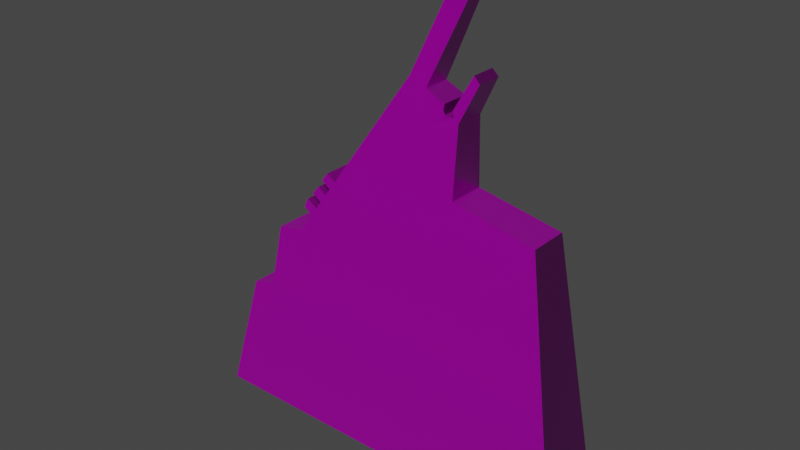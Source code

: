 # Source: Vista13.blend  (saved by Blender 3.1.7; exported with 4.5.12 LTS)
import bpy
from mathutils import Matrix  # noqa: F401  (used for matrix-valued properties, if any)

bpy.ops.wm.read_factory_settings(use_empty=True)
scene = bpy.context.scene
scene.name = 'Scene'

# ---- images (referenced by path relative to the original .blend; pixels are not part of the script)
import os
ASSET_DIR = os.environ.get("B2B_ASSET_DIR", "")  # directory of the original .blend (textures are referenced by path, not embedded)
HERE = os.path.dirname(os.path.abspath(__file__))  # packed textures are extracted next to this script under _unpacked/

def load_image(name, relpath, width, height, colorspace="sRGB"):
    """Load a texture the original file referenced (path relative to the .blend, or extracted next to this script)."""
    p = next((c for c in (os.path.join(HERE, relpath), os.path.join(ASSET_DIR, relpath)) if relpath and os.path.exists(c)), "")
    if p:
        img = bpy.data.images.load(p, check_existing=True)
        img.name = name
    else:  # same state as the original file: an image datablock whose file is absent (Cycles renders it pink)
        img = bpy.data.images.new(name, width, height)
        img.source = "FILE"
        img.filepath = "//" + (relpath or name)
    img.colorspace_settings.name = colorspace
    return img
img_t_env_struct_scrapyard_metal_02_bc_dds = load_image('T_ENV_STRUCT_Scrapyard_Metal_02_BC.dds', 'T_ENV_STRUCT_Scrapyard_Metal_02_BC.dds', 1024, 1024, 'sRGB')
img_t_env_struct_scrapyard_metal_02_n_dds = load_image('T_ENV_STRUCT_Scrapyard_Metal_02_N.dds', 'T_ENV_STRUCT_Scrapyard_Metal_02_N.dds', 1024, 1024, 'sRGB')
img_t_env_struct_scrapyard_metal_02_mra_dds = load_image('T_ENV_STRUCT_Scrapyard_Metal_02_MRA.dds', 'T_ENV_STRUCT_Scrapyard_Metal_02_MRA.dds', 1024, 1024, 'sRGB')

# ---- materials (node trees are filled in below, after node groups)
mat_mi_env_scrapyard_metal_01 = bpy.data.materials.new('MI_ENV_Scrapyard_Metal_01')
mat_mi_env_scrapyard_metal_01.use_transparent_shadow = False

# ---- material node trees
mat_mi_env_scrapyard_metal_01.use_nodes = True; mat_mi_env_scrapyard_metal_01.node_tree.nodes.clear()
_N = mat_mi_env_scrapyard_metal_01.node_tree.nodes; _L = mat_mi_env_scrapyard_metal_01.node_tree.links
n0 = _N.new('ShaderNodeBsdfPrincipled'); n0.name = 'Principled BSDF'; n0.location = (10, 300)
n0.distribution = 'GGX'
n0.subsurface_method = 'RANDOM_WALK_SKIN'
n0.inputs[3].default_value = 1.45
n0.inputs[27].default_value = (0.0, 0.0, 0.0, 1.0)
n0.inputs[28].default_value = 1.0
n1 = _N.new('ShaderNodeOutputMaterial'); n1.name = 'Material Output'; n1.location = (300, 300)
n2 = _N.new('ShaderNodeTexImage'); n2.name = 'Image Texture'; n2.location = (-280, 280)
n2.image = img_t_env_struct_scrapyard_metal_02_bc_dds
n3 = _N.new('ShaderNodeNormalMap'); n3.name = 'Normal Map'; n3.location = (-200, -287)
n4 = _N.new('ShaderNodeTexImage'); n4.name = 'Image Texture.002'; n4.location = (-532, -271)
n4.image = img_t_env_struct_scrapyard_metal_02_n_dds
n5 = _N.new('ShaderNodeTexImage'); n5.name = 'Image Texture.001'; n5.location = (-587, 3)
n5.image = img_t_env_struct_scrapyard_metal_02_mra_dds
_L.new(n0.outputs[0], n1.inputs[0])
_L.new(n2.outputs[0], n0.inputs[0])
_L.new(n4.outputs[0], n3.inputs[1])
_L.new(n3.outputs[0], n0.inputs[5])
_L.new(n5.outputs[0], n0.inputs[1])
_L.new(n5.outputs[0], n0.inputs[2])
n1.is_active_output = True

# ---- world
world_world = bpy.data.worlds.new('World'); scene.world = world_world
world_world.use_nodes = True; world_world.node_tree.nodes.clear()
_N = world_world.node_tree.nodes; _L = world_world.node_tree.links
n0 = _N.new('ShaderNodeOutputWorld'); n0.name = 'World Output'; n0.location = (300, 300)
n1 = _N.new('ShaderNodeBackground'); n1.name = 'Background'; n1.location = (10, 300)
n1.inputs[0].default_value = (0.05088, 0.05088, 0.05088, 1.0)
_L.new(n1.outputs[0], n0.inputs[0])
n0.is_active_output = True
world_world.color = (0.05088, 0.05088, 0.05088)
world_world.use_sun_shadow = False
world_world.sun_shadow_jitter_overblur = 0.0

# ---- meshes
me_sm_env_struct_scrapyard_vista_13_md_001 = bpy.data.meshes.new('SM_ENV_STRUCT_ScrapYard_Vista_13.md.001')
me_sm_env_struct_scrapyard_vista_13_md_001.from_pydata([(2.639, -0.5759, 15.74), (1.334, 0.1837, 12.92), (2.639, 0.01514, 15.74), (1.334, -0.7444, 12.92), (2.042, -0.5607, 16.0), (2.639, -0.5759, 15.74), (2.639, 0.01514, 15.74), (2.042, 4.959e-07, 16.0), (0.7366, -0.7293, 13.17), (2.042, -0.5607, 16.0), (2.042, 4.959e-07, 16.0), (0.7366, 0.1685, 13.17), (2.525, -0.7904, 12.15), (2.479, 0.3696, 9.801), (2.525, 0.2296, 12.15), (2.479, -0.9303, 9.801), (2.345, 0.221, 12.29), (2.345, -0.7817, 12.29), (2.301, 0.2098, 12.48), (2.301, -0.7705, 12.48), (3.149, -0.7146, 13.42), (2.525, 0.2296, 12.15), (3.149, 0.1539, 13.42), (2.525, -0.7904, 12.15), (2.94, -0.7019, 13.63), (3.149, 0.1539, 13.42), (2.94, 0.1411, 13.63), (3.149, -0.7146, 13.42), (2.94, -0.7019, 13.63), (2.94, 0.1411, 13.63), (2.301, -0.7705, 12.48), (2.301, 0.2098, 12.48), (1.974, -0.7731, 12.44), (2.037, 0.2208, 12.3), (1.974, 0.2124, 12.44), (2.037, -0.7815, 12.3), (2.192, -0.7858, 12.22), (2.192, 0.2251, 12.22), (2.037, -0.7815, 12.3), (2.037, 0.2208, 12.3), (2.345, -0.7817, 12.29), (2.345, 0.221, 12.29), (2.192, -0.7858, 12.22), (2.192, 0.2251, 12.22), (2.005, -0.7625, 12.61), (1.974, 0.2124, 12.44), (2.005, 0.2018, 12.61), (1.974, -0.7731, 12.44), (1.334, -0.7444, 12.92), (2.005, -0.7625, 12.61), (2.005, 0.2018, 12.61), (1.334, 0.1837, 12.92), (-4.849, -1.243, 4.553), (-4.849, 0.6826, 4.553), (-5.669, -1.256, 4.34), (-5.669, 0.6953, 4.34), (-5.669, -1.256, 4.34), (-6.8, 0.9542, -4.697e-08), (-6.8, -1.515, -4.697e-08), (-5.669, 0.6953, 4.34), (-3.52, -1.099, 6.973), (-3.52, 0.5382, 6.973), (-4.456, -1.108, 6.816), (-4.456, 0.5476, 6.816), (-4.456, -1.108, 6.816), (-4.456, 0.5476, 6.816), (-4.849, -1.243, 4.553), (-4.849, 0.6826, 4.553), (-2.847, 0.4798, 7.953), (-2.847, -1.041, 7.953), (-2.663, 0.4638, 8.221), (-2.663, -1.025, 8.221), (-2.449, 0.4452, 8.533), (-2.28, -0.9912, 8.78), (-2.28, 0.4305, 8.78), (-2.449, -1.006, 8.533), (-2.847, -1.041, 7.953), (-3.218, 0.4656, 8.19), (-3.218, -1.026, 8.19), (-2.847, 0.4798, 7.953), (-3.363, 0.4847, 7.87), (-3.363, -1.045, 7.87), (-3.218, 0.4656, 8.19), (-3.218, -1.026, 8.19), (-3.046, 0.4971, 7.664), (-3.046, -1.058, 7.664), (-3.363, 0.4847, 7.87), (-3.363, -1.045, 7.87), (-2.449, -1.006, 8.533), (-2.449, 0.4452, 8.533), (-2.761, -0.9941, 8.732), (-2.761, 0.4334, 8.732), (-3.002, 0.4507, 8.441), (-3.002, -1.011, 8.441), (-2.761, 0.4334, 8.732), (-2.761, -0.9941, 8.732), (-2.663, 0.4638, 8.221), (-2.663, -1.025, 8.221), (-3.002, 0.4507, 8.441), (-3.002, -1.011, 8.441), (-2.068, -0.9729, 9.087), (-2.394, 0.4003, 9.287), (-2.394, -0.961, 9.287), (-2.068, 0.4121, 9.087), (-2.605, 0.4186, 8.979), (-2.605, -0.9793, 8.979), (-2.394, 0.4003, 9.287), (-2.394, -0.961, 9.287), (-2.28, 0.4305, 8.78), (-2.28, -0.9912, 8.78), (-2.605, 0.4186, 8.979), (-2.605, -0.9793, 8.979), (-3.52, 0.5382, 6.973), (-3.52, -1.099, 6.973), (-3.046, 0.4971, 7.664), (-3.046, -1.058, 7.664), (2.479, -0.9303, 9.801), (5.356, -0.963, 9.253), (5.356, 0.4023, 9.253), (2.479, 0.3696, 9.801), (2.301, -0.7705, 12.48), (3.149, -0.7146, 13.42), (2.94, -0.7019, 13.63), (2.525, -0.7904, 12.15), (2.345, -0.7817, 12.29), (2.192, -0.7858, 12.22), (1.087, -0.8272, 11.53), (2.037, -0.7815, 12.3), (1.974, -0.7731, 12.44), (2.479, -0.9303, 9.801), (1.334, -0.7444, 12.92), (2.005, -0.7625, 12.61), (2.042, -0.5607, 16.0), (2.639, -0.5759, 15.74), (0.7366, -0.7293, 13.17), (-0.9788, -0.8783, 10.67), (-2.068, -0.9729, 9.087), (2.018, -1.121, 6.597), (5.356, -0.963, 9.253), (6.013, -1.214, 5.041), (-2.28, -0.9912, 8.78), (-2.394, -0.961, 9.287), (-2.605, -0.9793, 8.979), (-2.449, -1.006, 8.533), (1.069, -1.515, -4.697e-08), (6.8, -1.515, -4.697e-08), (-2.663, -1.025, 8.221), (-2.761, -0.9941, 8.732), (-3.002, -1.011, 8.441), (-2.847, -1.041, 7.953), (-3.363, -1.045, 7.87), (-3.218, -1.026, 8.19), (-3.046, -1.058, 7.664), (1.853, -1.19, 5.45), (-3.52, -1.099, 6.973), (-4.849, -1.243, 4.553), (-4.456, -1.108, 6.816), (-6.8, -1.515, -4.697e-08), (-5.669, -1.256, 4.34), (2.301, 0.2098, 12.48), (2.94, 0.1411, 13.63), (3.149, 0.1539, 13.42), (2.525, 0.2296, 12.15), (2.345, 0.221, 12.29), (2.192, 0.2251, 12.22), (1.087, 0.2664, 11.53), (2.037, 0.2208, 12.3), (1.974, 0.2124, 12.44), (2.479, 0.3696, 9.801), (1.334, 0.1837, 12.92), (2.005, 0.2018, 12.61), (2.042, 4.959e-07, 16.0), (2.639, 0.01514, 15.74), (0.7366, 0.1685, 13.17), (-0.9788, 0.3175, 10.67), (-2.068, 0.4121, 9.087), (2.018, 0.5607, 6.597), (5.356, 0.4023, 9.253), (6.013, 0.6535, 5.041), (-2.28, 0.4305, 8.78), (-2.394, 0.4003, 9.287), (-2.605, 0.4186, 8.979), (-2.449, 0.4452, 8.533), (1.069, 0.9542, -4.697e-08), (6.8, 0.9542, -4.697e-08), (-2.663, 0.4638, 8.221), (-2.761, 0.4334, 8.732), (-3.002, 0.4507, 8.441), (-2.847, 0.4798, 7.953), (-3.363, 0.4847, 7.87), (-3.218, 0.4656, 8.19), (-3.046, 0.4971, 7.664), (1.853, 0.6291, 5.45), (-3.52, 0.5382, 6.973), (-4.849, 0.6826, 4.553), (-4.456, 0.5476, 6.816), (-6.8, 0.9542, -4.697e-08), (-5.669, 0.6953, 4.34), (-6.8, 0.9542, -4.697e-08), (1.069, -1.515, -4.697e-08), (-6.8, -1.515, -4.697e-08), (1.069, 0.9542, -4.697e-08), (6.8, -1.515, -4.697e-08), (6.8, 0.9542, -4.697e-08), (-0.9788, 0.3175, 10.67), (0.7366, -0.7293, 13.17), (0.7366, 0.1685, 13.17), (-0.9788, -0.8783, 10.67), (-2.068, -0.9729, 9.087), (-2.068, 0.4121, 9.087), (6.8, 0.9542, -4.697e-08), (6.013, -1.214, 5.041), (6.8, -1.515, -4.697e-08), (6.013, 0.6535, 5.041), (5.356, 0.4023, 9.253), (5.356, -0.963, 9.253)], [], [(0, 1, 2), (1, 0, 3), (4, 5, 6), (4, 6, 7), (8, 9, 10), (10, 11, 8), (12, 13, 14), (13, 12, 15), (16, 17, 18), (19, 18, 17), (20, 21, 22), (21, 20, 23), (24, 25, 26), (25, 24, 27), (28, 29, 30), (29, 31, 30), (32, 33, 34), (33, 32, 35), (36, 37, 38), (38, 37, 39), (40, 41, 42), (42, 41, 43), (44, 45, 46), (45, 44, 47), (48, 49, 50), (48, 50, 51), (52, 53, 54), (54, 53, 55), (56, 57, 58), (57, 56, 59), (60, 61, 62), (62, 61, 63), (64, 65, 66), (65, 67, 66), (68, 69, 70), (71, 70, 69), (72, 73, 74), (73, 72, 75), (76, 77, 78), (77, 76, 79), (80, 81, 82), (83, 82, 81), (84, 85, 86), (86, 85, 87), (88, 89, 90), (90, 89, 91), (92, 93, 94), (95, 94, 93), (96, 97, 98), (98, 97, 99), (100, 101, 102), (101, 100, 103), (104, 105, 106), (107, 106, 105), (108, 109, 110), (110, 109, 111), (112, 113, 114), (115, 114, 113), (116, 117, 118), (116, 118, 119), (120, 121, 122), (123, 121, 120), (120, 124, 123), (125, 123, 124), (123, 125, 126), (126, 125, 127), (128, 126, 127), (123, 126, 129), (130, 128, 131), (130, 126, 128), (132, 130, 133), (130, 132, 134), (134, 126, 130), (135, 126, 134), (135, 129, 126), (136, 129, 135), (136, 137, 129), (138, 129, 137), (137, 139, 138), (140, 137, 136), (136, 141, 140), (140, 141, 142), (143, 137, 140), (139, 144, 145), (146, 137, 143), (143, 147, 146), (146, 147, 148), (149, 137, 146), (150, 149, 151), (149, 150, 152), (152, 137, 149), (152, 153, 137), (153, 139, 137), (144, 139, 153), (154, 153, 152), (144, 153, 154), (154, 155, 144), (155, 154, 156), (155, 157, 144), (157, 155, 158), (159, 160, 161), (161, 162, 159), (159, 162, 163), (162, 164, 163), (162, 165, 164), (165, 166, 164), (167, 166, 165), (162, 168, 165), (169, 170, 167), (169, 167, 165), (169, 171, 172), (171, 169, 173), (173, 169, 165), (174, 173, 165), (174, 165, 168), (175, 174, 168), (175, 168, 176), (177, 176, 168), (176, 177, 178), (179, 175, 176), (175, 179, 180), (179, 181, 180), (182, 179, 176), (183, 178, 184), (185, 182, 176), (182, 185, 186), (185, 187, 186), (188, 185, 176), (188, 189, 190), (189, 188, 191), (191, 188, 176), (191, 176, 192), (192, 176, 178), (178, 183, 192), (193, 191, 192), (183, 193, 192), (194, 193, 183), (193, 194, 195), (196, 194, 183), (194, 196, 197), (198, 199, 200), (198, 201, 199), (201, 202, 199), (201, 203, 202), (204, 205, 206), (205, 204, 207), (207, 204, 208), (204, 209, 208), (210, 211, 212), (211, 210, 213), (214, 211, 213), (211, 214, 215)])
_uv = me_sm_env_struct_scrapyard_vista_13_md_001.uv_layers.new(name='UV_SINGLE')
_uv.uv.foreach_set('vector', [0.08655, 1.096, 0.1091, 1.002, 0.1038, 1.096, 0.1091, 1.002, 0.08655, 1.096, 0.08203, 1.002, 0.08704, 1.115, 0.08655, 1.096, 0.1038, 1.096, 0.08704, 1.115, 0.1038, 1.096, 0.1033, 1.115, 0.08142, 1.207, 0.08704, 1.115, 0.1033, 1.115, 0.1033, 1.115, 0.1075, 1.207, 0.08142, 1.207, 0.08136, 0.8668, 0.1158, 0.7968, 0.1111, 0.8668, 0.1158, 0.7968, 0.08136, 0.8668, 0.07788, 0.7968, 0.1104, 0.9611, 0.08112, 0.9611, 0.11, 0.9561, 0.08148, 0.9561, 0.11, 0.9561, 0.08112, 0.9611, 0.08325, 0.9091, 0.1111, 0.8668, 0.1085, 0.9091, 0.1111, 0.8668, 0.08325, 0.9091, 0.08136, 0.8668, 0.08356, 0.9171, 0.1085, 0.9091, 0.1081, 0.9171, 0.1085, 0.9091, 0.08356, 0.9171, 0.08325, 0.9091, 0.08356, 0.9171, 0.1081, 0.9171, 0.08148, 0.9561, 0.1081, 0.9171, 0.11, 0.9561, 0.08148, 0.9561, 0.0813, 0.9753, 0.1104, 0.9709, 0.11, 0.9753, 0.1104, 0.9709, 0.0813, 0.9753, 0.08112, 0.9709, 0.08099, 0.9659, 0.1105, 0.9659, 0.08112, 0.9709, 0.08112, 0.9709, 0.1105, 0.9659, 0.1104, 0.9709, 0.08112, 0.9611, 0.1104, 0.9611, 0.08099, 0.9659, 0.08099, 0.9659, 0.1104, 0.9611, 0.1105, 0.9659, 0.08148, 0.9804, 0.11, 0.9753, 0.1096, 0.9804, 0.11, 0.9753, 0.08148, 0.9804, 0.0813, 0.9753, 0.08203, 1.002, 0.08148, 0.9804, 0.1096, 0.9804, 0.08203, 1.002, 0.1096, 0.9804, 0.1091, 1.002, 0.06573, 1.584, 0.1218, 1.584, 0.06537, 1.609, 0.06537, 1.609, 0.1218, 1.584, 0.1223, 1.609, 0.06537, 1.609, 0.1302, 1.74, 0.05835, 1.74, 0.1302, 1.74, 0.06537, 1.609, 0.1223, 1.609, 0.06995, 1.49, 0.1177, 1.49, 0.0697, 1.518, 0.0697, 1.518, 0.1177, 1.49, 0.1179, 1.518, 0.0697, 1.518, 0.1179, 1.518, 0.06573, 1.584, 0.1179, 1.518, 0.1218, 1.584, 0.06573, 1.584, 0.1157, 1.433, 0.07141, 1.433, 0.1151, 1.424, 0.07172, 1.424, 0.1151, 1.424, 0.07141, 1.433, 0.1149, 1.393, 0.07275, 1.384, 0.1142, 1.384, 0.07275, 1.384, 0.1149, 1.393, 0.07257, 1.393, 0.07141, 1.433, 0.1153, 1.446, 0.07184, 1.446, 0.1153, 1.446, 0.07141, 1.433, 0.1157, 1.433, 0.1157, 1.455, 0.07111, 1.455, 0.1153, 1.446, 0.07184, 1.446, 0.1153, 1.446, 0.07111, 1.455, 0.1163, 1.466, 0.07098, 1.466, 0.1157, 1.455, 0.1157, 1.455, 0.07098, 1.466, 0.07111, 1.455, 0.07257, 1.393, 0.1149, 1.393, 0.07281, 1.402, 0.07281, 1.402, 0.1149, 1.393, 0.1144, 1.402, 0.1147, 1.413, 0.07208, 1.413, 0.1144, 1.402, 0.07281, 1.402, 0.1144, 1.402, 0.07208, 1.413, 0.1151, 1.424, 0.07172, 1.424, 0.1147, 1.413, 0.1147, 1.413, 0.07172, 1.424, 0.07208, 1.413, 0.07318, 1.353, 0.1135, 1.364, 0.07379, 1.364, 0.1135, 1.364, 0.07318, 1.353, 0.1135, 1.353, 0.1138, 1.375, 0.073, 1.375, 0.1135, 1.364, 0.07379, 1.364, 0.1135, 1.364, 0.073, 1.375, 0.1142, 1.384, 0.07275, 1.384, 0.1138, 1.375, 0.1138, 1.375, 0.07275, 1.384, 0.073, 1.375, 0.1177, 1.49, 0.06995, 1.49, 0.1163, 1.466, 0.07098, 1.466, 0.1163, 1.466, 0.06995, 1.49, 0.07788, 0.7968, 0.07739, 0.7109, 0.1172, 0.7109, 0.07788, 0.7968, 0.1172, 0.7109, 0.1158, 0.7968, 0.7354, 0.8142, 0.7881, 0.8728, 0.7754, 0.8861, 0.7495, 0.7935, 0.7881, 0.8728, 0.7354, 0.8142, 0.7354, 0.8142, 0.7383, 0.8025, 0.7495, 0.7935, 0.7285, 0.7982, 0.7495, 0.7935, 0.7383, 0.8025, 0.7495, 0.7935, 0.7285, 0.7982, 0.6597, 0.7549, 0.6597, 0.7549, 0.7285, 0.7982, 0.7188, 0.8027, 0.7148, 0.8115, 0.6597, 0.7549, 0.7188, 0.8027, 0.7495, 0.7935, 0.6597, 0.7549, 0.7466, 0.6467, 0.6748, 0.8416, 0.7148, 0.8115, 0.7168, 0.8226, 0.6748, 0.8416, 0.6597, 0.7549, 0.7148, 0.8115, 0.7192, 1.034, 0.6748, 0.8416, 0.7563, 1.018, 0.6748, 0.8416, 0.7192, 1.034, 0.6377, 0.8574, 0.6377, 0.8574, 0.6597, 0.7549, 0.6748, 0.8416, 0.5308, 0.7014, 0.6597, 0.7549, 0.6377, 0.8574, 0.5308, 0.7014, 0.7466, 0.6467, 0.6597, 0.7549, 0.4629, 0.6023, 0.7466, 0.6467, 0.5308, 0.7014, 0.4629, 0.6023, 0.7178, 0.4468, 0.7466, 0.6467, 0.9258, 0.6125, 0.7466, 0.6467, 0.7178, 0.4468, 0.7178, 0.4468, 0.9668, 0.3491, 0.9258, 0.6125, 0.4497, 0.583, 0.7178, 0.4468, 0.4629, 0.6023, 0.4629, 0.6023, 0.4424, 0.6147, 0.4497, 0.583, 0.4497, 0.583, 0.4424, 0.6147, 0.4292, 0.5955, 0.439, 0.5674, 0.7178, 0.4468, 0.4497, 0.583, 0.9668, 0.3491, 0.6587, 0.03418, 1.016, 0.03418, 0.4258, 0.5481, 0.7178, 0.4468, 0.439, 0.5674, 0.439, 0.5674, 0.4197, 0.5798, 0.4258, 0.5481, 0.4258, 0.5481, 0.4197, 0.5798, 0.4045, 0.5618, 0.4143, 0.5312, 0.7178, 0.4468, 0.4258, 0.5481, 0.3821, 0.5261, 0.4143, 0.5312, 0.3911, 0.5461, 0.4143, 0.5312, 0.3821, 0.5261, 0.4019, 0.5132, 0.4019, 0.5132, 0.7178, 0.4468, 0.4143, 0.5312, 0.4019, 0.5132, 0.7075, 0.375, 0.7178, 0.4468, 0.7075, 0.375, 0.9668, 0.3491, 0.7178, 0.4468, 0.6587, 0.03418, 0.9668, 0.3491, 0.7075, 0.375, 0.3723, 0.4702, 0.7075, 0.375, 0.4019, 0.5132, 0.6587, 0.03418, 0.7075, 0.375, 0.3723, 0.4702, 0.3723, 0.4702, 0.2893, 0.3188, 0.6587, 0.03418, 0.2893, 0.3188, 0.3723, 0.4702, 0.3137, 0.4604, 0.2893, 0.3188, 0.1676, 0.03418, 0.6587, 0.03418, 0.1676, 0.03418, 0.2893, 0.3188, 0.2382, 0.3057, 1.368, 0.8142, 1.328, 0.8861, 1.315, 0.8728, 1.315, 0.8728, 1.354, 0.7935, 1.368, 0.8142, 1.368, 0.8142, 1.354, 0.7935, 1.365, 0.8025, 1.354, 0.7935, 1.375, 0.7982, 1.365, 0.8025, 1.354, 0.7935, 1.443, 0.7549, 1.375, 0.7982, 1.443, 0.7549, 1.385, 0.8027, 1.375, 0.7982, 1.389, 0.8115, 1.385, 0.8027, 1.443, 0.7549, 1.354, 0.7935, 1.356, 0.6467, 1.443, 0.7549, 1.429, 0.8416, 1.387, 0.8226, 1.389, 0.8115, 1.429, 0.8416, 1.389, 0.8115, 1.443, 0.7549, 1.429, 0.8416, 1.384, 1.034, 1.347, 1.018, 1.384, 1.034, 1.429, 0.8416, 1.466, 0.8574, 1.466, 0.8574, 1.429, 0.8416, 1.443, 0.7549, 1.572, 0.7014, 1.466, 0.8574, 1.443, 0.7549, 1.572, 0.7014, 1.443, 0.7549, 1.356, 0.6467, 1.641, 0.6023, 1.572, 0.7014, 1.356, 0.6467, 1.641, 0.6023, 1.356, 0.6467, 1.386, 0.4468, 1.178, 0.6125, 1.386, 0.4468, 1.356, 0.6467, 1.386, 0.4468, 1.178, 0.6125, 1.137, 0.3491, 1.653, 0.583, 1.641, 0.6023, 1.386, 0.4468, 1.641, 0.6023, 1.653, 0.583, 1.661, 0.6147, 1.653, 0.583, 1.674, 0.5955, 1.661, 0.6147, 1.664, 0.5674, 1.653, 0.583, 1.386, 0.4468, 1.444, 0.03418, 1.137, 0.3491, 1.087, 0.03418, 1.678, 0.5481, 1.664, 0.5674, 1.386, 0.4468, 1.664, 0.5674, 1.678, 0.5481, 1.684, 0.5798, 1.678, 0.5481, 1.699, 0.5618, 1.684, 0.5798, 1.689, 0.5312, 1.678, 0.5481, 1.386, 0.4468, 1.689, 0.5312, 1.722, 0.5261, 1.712, 0.5461, 1.722, 0.5261, 1.689, 0.5312, 1.701, 0.5132, 1.701, 0.5132, 1.689, 0.5312, 1.386, 0.4468, 1.701, 0.5132, 1.386, 0.4468, 1.396, 0.375, 1.396, 0.375, 1.386, 0.4468, 1.137, 0.3491, 1.137, 0.3491, 1.444, 0.03418, 1.396, 0.375, 1.731, 0.4702, 1.701, 0.5132, 1.396, 0.375, 1.444, 0.03418, 1.731, 0.4702, 1.396, 0.375, 1.814, 0.3188, 1.731, 0.4702, 1.444, 0.03418, 1.731, 0.4702, 1.814, 0.3188, 1.79, 0.4604, 1.936, 0.03418, 1.814, 0.3188, 1.444, 0.03418, 1.814, 0.3188, 1.936, 0.03418, 1.865, 0.3057, 0.1335, 0.03271, 0.0607, 0.2642, 0.06165, 0.03271, 0.1335, 0.03271, 0.1326, 0.2642, 0.0607, 0.2642, 0.1326, 0.2642, 0.06, 0.4331, 0.0607, 0.2642, 0.1326, 0.2642, 0.1318, 0.4331, 0.06, 0.4331, 0.1112, 1.296, 0.08142, 1.207, 0.1075, 1.207, 0.08142, 1.207, 0.1112, 1.296, 0.07642, 1.296, 0.07642, 1.296, 0.1112, 1.296, 0.07318, 1.353, 0.1112, 1.296, 0.1135, 1.353, 0.07318, 1.353, 0.1318, 0.4331, 0.06946, 0.5845, 0.06, 0.4331, 0.06946, 0.5845, 0.1318, 0.4331, 0.1239, 0.5845, 0.1172, 0.7109, 0.06946, 0.5845, 0.1239, 0.5845, 0.06946, 0.5845, 0.1172, 0.7109, 0.07739, 0.7109])
_uv.active_render = True
_uv = me_sm_env_struct_scrapyard_vista_13_md_001.uv_layers.new(name='EXTRAUVS0')
_uv.uv.foreach_set('vector', [0.06003, 0.6118, 0.07202, 0.5615, 0.06921, 0.6118, 0.07202, 0.5615, 0.06003, 0.6118, 0.05762, 0.5615, 0.06027, 0.6218, 0.06003, 0.6118, 0.06921, 0.6118, 0.06027, 0.6218, 0.06921, 0.6118, 0.06897, 0.6218, 0.05728, 0.6709, 0.06027, 0.6218, 0.06897, 0.6218, 0.06897, 0.6218, 0.07123, 0.6709, 0.05728, 0.6709, 0.05725, 0.4897, 0.07556, 0.4526, 0.07306, 0.4897, 0.07556, 0.4526, 0.05725, 0.4897, 0.05539, 0.4526, 0.07269, 0.5398, 0.05713, 0.5398, 0.07251, 0.5371, 0.05731, 0.5371, 0.07251, 0.5371, 0.05713, 0.5398, 0.05826, 0.5122, 0.07306, 0.4897, 0.07172, 0.5122, 0.07306, 0.4897, 0.05826, 0.5122, 0.05725, 0.4897, 0.05841, 0.5164, 0.07172, 0.5122, 0.07147, 0.5164, 0.07172, 0.5122, 0.05841, 0.5164, 0.05826, 0.5122, 0.05841, 0.5164, 0.07147, 0.5164, 0.05731, 0.5371, 0.07147, 0.5164, 0.07251, 0.5371, 0.05731, 0.5371, 0.05722, 0.5474, 0.07269, 0.5452, 0.07251, 0.5474, 0.07269, 0.5452, 0.05722, 0.5474, 0.05713, 0.5452, 0.05707, 0.5425, 0.07275, 0.5425, 0.05713, 0.5452, 0.05713, 0.5452, 0.07275, 0.5425, 0.07269, 0.5452, 0.05713, 0.5398, 0.07269, 0.5398, 0.05707, 0.5425, 0.05707, 0.5425, 0.07269, 0.5398, 0.07275, 0.5425, 0.05734, 0.5503, 0.07251, 0.5474, 0.07227, 0.5503, 0.07251, 0.5474, 0.05734, 0.5503, 0.05722, 0.5474, 0.05762, 0.5615, 0.05734, 0.5503, 0.07227, 0.5503, 0.05762, 0.5615, 0.07227, 0.5503, 0.07202, 0.5615, 0.04892, 0.8721, 0.0788, 0.8721, 0.04874, 0.8851, 0.04874, 0.8851, 0.0788, 0.8721, 0.07898, 0.8851, 0.04874, 0.8851, 0.08331, 0.955, 0.04498, 0.955, 0.08331, 0.955, 0.04874, 0.8851, 0.07898, 0.8851, 0.05118, 0.8217, 0.0766, 0.8217, 0.05103, 0.8364, 0.05103, 0.8364, 0.0766, 0.8217, 0.07672, 0.8364, 0.05103, 0.8364, 0.07672, 0.8364, 0.04892, 0.8721, 0.07672, 0.8364, 0.0788, 0.8721, 0.04892, 0.8721, 0.07556, 0.7914, 0.05194, 0.7914, 0.0752, 0.7864, 0.05212, 0.7864, 0.0752, 0.7864, 0.05194, 0.7914, 0.07507, 0.7698, 0.05267, 0.7653, 0.07471, 0.7653, 0.05267, 0.7653, 0.07507, 0.7698, 0.05258, 0.7698, 0.05194, 0.7914, 0.07532, 0.798, 0.05219, 0.798, 0.07532, 0.798, 0.05194, 0.7914, 0.07556, 0.7914, 0.0755, 0.8032, 0.05179, 0.8032, 0.07532, 0.798, 0.05219, 0.798, 0.07532, 0.798, 0.05179, 0.8032, 0.07581, 0.8088, 0.05173, 0.8088, 0.0755, 0.8032, 0.0755, 0.8032, 0.05173, 0.8088, 0.05179, 0.8032, 0.05258, 0.7698, 0.07507, 0.7698, 0.0527, 0.7748, 0.0527, 0.7748, 0.07507, 0.7698, 0.07483, 0.7748, 0.07501, 0.7804, 0.05231, 0.7804, 0.07483, 0.7748, 0.0527, 0.7748, 0.07483, 0.7748, 0.05231, 0.7804, 0.0752, 0.7864, 0.05212, 0.7864, 0.07501, 0.7804, 0.07501, 0.7804, 0.05212, 0.7864, 0.05231, 0.7804, 0.05292, 0.749, 0.07434, 0.7545, 0.05322, 0.7545, 0.07434, 0.7545, 0.05292, 0.749, 0.0744, 0.749, 0.07452, 0.7601, 0.05283, 0.7601, 0.07434, 0.7545, 0.05322, 0.7545, 0.07434, 0.7545, 0.05283, 0.7601, 0.07471, 0.7653, 0.05267, 0.7653, 0.07452, 0.7601, 0.07452, 0.7601, 0.05267, 0.7653, 0.05283, 0.7601, 0.0766, 0.8217, 0.05118, 0.8217, 0.07581, 0.8088, 0.05173, 0.8088, 0.07581, 0.8088, 0.05118, 0.8217, 0.05539, 0.4526, 0.05515, 0.4067, 0.07635, 0.4067, 0.05539, 0.4526, 0.07635, 0.4067, 0.07556, 0.4526, 0.6338, 0.511, 0.6021, 0.4756, 0.6099, 0.4678, 0.6255, 0.5237, 0.6021, 0.4756, 0.6338, 0.511, 0.6338, 0.511, 0.6323, 0.5181, 0.6255, 0.5237, 0.6382, 0.5208, 0.6255, 0.5237, 0.6323, 0.5181, 0.6255, 0.5237, 0.6382, 0.5208, 0.6797, 0.5469, 0.6797, 0.5469, 0.6382, 0.5208, 0.644, 0.5181, 0.6465, 0.5127, 0.6797, 0.5469, 0.644, 0.5181, 0.6255, 0.5237, 0.6797, 0.5469, 0.6274, 0.6123, 0.6704, 0.4946, 0.6465, 0.5127, 0.645, 0.5059, 0.6704, 0.4946, 0.6797, 0.5469, 0.6465, 0.5127, 0.6436, 0.3779, 0.6704, 0.4946, 0.6211, 0.3877, 0.6704, 0.4946, 0.6436, 0.3779, 0.6929, 0.4849, 0.6929, 0.4849, 0.6797, 0.5469, 0.6704, 0.4946, 0.7578, 0.5793, 0.6797, 0.5469, 0.6929, 0.4849, 0.7578, 0.5793, 0.6274, 0.6123, 0.6797, 0.5469, 0.7988, 0.6394, 0.6274, 0.6123, 0.7578, 0.5793, 0.7988, 0.6394, 0.6445, 0.7336, 0.6274, 0.6123, 0.5186, 0.6331, 0.6274, 0.6123, 0.6445, 0.7336, 0.6445, 0.7336, 0.4939, 0.7925, 0.5186, 0.6331, 0.8071, 0.6511, 0.6445, 0.7336, 0.7988, 0.6394, 0.7988, 0.6394, 0.8115, 0.6318, 0.8071, 0.6511, 0.8071, 0.6511, 0.8115, 0.6318, 0.8193, 0.6436, 0.8135, 0.6604, 0.6445, 0.7336, 0.8071, 0.6511, 0.4939, 0.7925, 0.6807, 0.9832, 0.4641, 0.9832, 0.8213, 0.6721, 0.6445, 0.7336, 0.8135, 0.6604, 0.8135, 0.6604, 0.8252, 0.6528, 0.8213, 0.6721, 0.8213, 0.6721, 0.8252, 0.6528, 0.8345, 0.6638, 0.8286, 0.6824, 0.6445, 0.7336, 0.8213, 0.6721, 0.8477, 0.6855, 0.8286, 0.6824, 0.8423, 0.6733, 0.8286, 0.6824, 0.8477, 0.6855, 0.8359, 0.6934, 0.8359, 0.6934, 0.6445, 0.7336, 0.8286, 0.6824, 0.8359, 0.6934, 0.6509, 0.777, 0.6445, 0.7336, 0.6509, 0.777, 0.4939, 0.7925, 0.6445, 0.7336, 0.6807, 0.9832, 0.4939, 0.7925, 0.6509, 0.777, 0.854, 0.7195, 0.6509, 0.777, 0.8359, 0.6934, 0.6807, 0.9832, 0.6509, 0.777, 0.854, 0.7195, 0.854, 0.7195, 0.9038, 0.8109, 0.6807, 0.9832, 0.9038, 0.8109, 0.854, 0.7195, 0.8892, 0.7253, 0.9038, 0.8109, 0.9775, 0.9832, 0.6807, 0.9832, 0.9775, 0.9832, 0.9038, 0.8109, 0.9351, 0.819, 0.3391, 0.4922, 0.3149, 0.5356, 0.3071, 0.5276, 0.3071, 0.5276, 0.3306, 0.4795, 0.3391, 0.4922, 0.3391, 0.4922, 0.3306, 0.4795, 0.3374, 0.4849, 0.3306, 0.4795, 0.3433, 0.4824, 0.3374, 0.4849, 0.3306, 0.4795, 0.3848, 0.4561, 0.3433, 0.4824, 0.3848, 0.4561, 0.3491, 0.4854, 0.3433, 0.4824, 0.3513, 0.4907, 0.3491, 0.4854, 0.3848, 0.4561, 0.3306, 0.4795, 0.3323, 0.3906, 0.3848, 0.4561, 0.3755, 0.5085, 0.3503, 0.4971, 0.3513, 0.4907, 0.3755, 0.5085, 0.3513, 0.4907, 0.3848, 0.4561, 0.3755, 0.5085, 0.3489, 0.6252, 0.3262, 0.6155, 0.3489, 0.6252, 0.3755, 0.5085, 0.3982, 0.5183, 0.3982, 0.5183, 0.3755, 0.5085, 0.3848, 0.4561, 0.4629, 0.4238, 0.3982, 0.5183, 0.3848, 0.4561, 0.4629, 0.4238, 0.3848, 0.4561, 0.3323, 0.3906, 0.5039, 0.3638, 0.4629, 0.4238, 0.3323, 0.3906, 0.5039, 0.3638, 0.3323, 0.3906, 0.3499, 0.2695, 0.2238, 0.3701, 0.3499, 0.2695, 0.3323, 0.3906, 0.3499, 0.2695, 0.2238, 0.3701, 0.1989, 0.2104, 0.5117, 0.3521, 0.5039, 0.3638, 0.3499, 0.2695, 0.5039, 0.3638, 0.5117, 0.3521, 0.5161, 0.3711, 0.5117, 0.3521, 0.5244, 0.3599, 0.5161, 0.3711, 0.5186, 0.3428, 0.5117, 0.3521, 0.3499, 0.2695, 0.3855, 0.02002, 0.1989, 0.2104, 0.1692, 0.02002, 0.5264, 0.3311, 0.5186, 0.3428, 0.3499, 0.2695, 0.5186, 0.3428, 0.5264, 0.3311, 0.5303, 0.3501, 0.5264, 0.3311, 0.5391, 0.3394, 0.5303, 0.3501, 0.5332, 0.3208, 0.5264, 0.3311, 0.3499, 0.2695, 0.5332, 0.3208, 0.5527, 0.3179, 0.5474, 0.3296, 0.5527, 0.3179, 0.5332, 0.3208, 0.541, 0.3101, 0.541, 0.3101, 0.5332, 0.3208, 0.3499, 0.2695, 0.541, 0.3101, 0.3499, 0.2695, 0.356, 0.2261, 0.356, 0.2261, 0.3499, 0.2695, 0.1989, 0.2104, 0.1989, 0.2104, 0.3855, 0.02002, 0.356, 0.2261, 0.5586, 0.2837, 0.541, 0.3101, 0.356, 0.2261, 0.3855, 0.02002, 0.5586, 0.2837, 0.356, 0.2261, 0.6089, 0.1924, 0.5586, 0.2837, 0.3855, 0.02002, 0.5586, 0.2837, 0.6089, 0.1924, 0.5942, 0.2778, 0.6826, 0.02002, 0.6089, 0.1924, 0.3855, 0.02002, 0.6089, 0.1924, 0.6826, 0.02002, 0.6401, 0.1841, 0.08502, 0.04541, 0.04623, 0.1689, 0.04672, 0.04541, 0.08502, 0.04541, 0.08453, 0.1689, 0.04623, 0.1689, 0.08453, 0.1689, 0.04587, 0.2588, 0.04623, 0.1689, 0.08453, 0.1689, 0.08417, 0.2588, 0.04587, 0.2588, 0.07312, 0.7185, 0.05728, 0.6709, 0.07123, 0.6709, 0.05728, 0.6709, 0.07312, 0.7185, 0.0546, 0.7185, 0.0546, 0.7185, 0.07312, 0.7185, 0.05292, 0.749, 0.07312, 0.7185, 0.0744, 0.749, 0.05292, 0.749, 0.08417, 0.2588, 0.05093, 0.3394, 0.04587, 0.2588, 0.05093, 0.3394, 0.08417, 0.2588, 0.0799, 0.3394, 0.07635, 0.4067, 0.05093, 0.3394, 0.0799, 0.3394, 0.05093, 0.3394, 0.07635, 0.4067, 0.05515, 0.4067])
_ca = me_sm_env_struct_scrapyard_vista_13_md_001.color_attributes.new('PSKVTXCOL_0', 'BYTE_COLOR', 'CORNER')
_ca.data.foreach_set('color', [0.0, 0.0, 0.0, 1.0, 0.0, 0.0, 0.0, 1.0, 0.0, 0.0, 0.0, 1.0, 0.0, 0.0, 0.0, 1.0, 0.0, 0.0, 0.0, 1.0, 0.0, 0.0, 0.0, 1.0, 0.0, 0.0, 0.0, 1.0, 0.0, 0.0, 0.0, 1.0, 0.0, 0.0, 0.0, 1.0, 0.0, 0.0, 0.0, 1.0, 0.0, 0.0, 0.0, 1.0, 0.0, 0.0, 0.0, 1.0, 0.0, 0.0, 0.0, 1.0, 0.0, 0.0, 0.0, 1.0, 0.0, 0.0, 0.0, 1.0, 0.0, 0.0, 0.0, 1.0, 0.0, 0.0, 0.0, 1.0, 0.0, 0.0, 0.0, 1.0, 0.0, 0.0, 0.0, 1.0, 0.0, 0.0, 0.0, 1.0, 0.0, 0.0, 0.0, 1.0, 0.0, 0.0, 0.0, 1.0, 0.0, 0.0, 0.0, 1.0, 0.0, 0.0, 0.0, 1.0, 0.0, 0.0, 0.0, 1.0, 0.0, 0.0, 0.0, 1.0, 0.0, 0.0, 0.0, 1.0, 0.0, 0.0, 0.0, 1.0, 0.0, 0.0, 0.0, 1.0, 0.0, 0.0, 0.0, 1.0, 0.0, 0.0, 0.0, 1.0, 0.0, 0.0, 0.0, 1.0, 0.0, 0.0, 0.0, 1.0, 0.0, 0.0, 0.0, 1.0, 0.0, 0.0, 0.0, 1.0, 0.0, 0.0, 0.0, 1.0, 0.0, 0.0, 0.0, 1.0, 0.0, 0.0, 0.0, 1.0, 0.0, 0.0, 0.0, 1.0, 0.0, 0.0, 0.0, 1.0, 0.0, 0.0, 0.0, 1.0, 0.0, 0.0, 0.0, 1.0, 0.0, 0.0, 0.0, 1.0, 0.0, 0.0, 0.0, 1.0, 0.0, 0.0, 0.0, 1.0, 0.0, 0.0, 0.0, 1.0, 0.0, 0.0, 0.0, 1.0, 0.0, 0.0, 0.0, 1.0, 0.0, 0.0, 0.0, 1.0, 0.0, 0.0, 0.0, 1.0, 0.0, 0.0, 0.0, 1.0, 0.0, 0.0, 0.0, 1.0, 0.0, 0.0, 0.0, 1.0, 0.0, 0.0, 0.0, 1.0, 0.0, 0.0, 0.0, 1.0, 0.0, 0.0, 0.0, 1.0, 0.0, 0.0, 0.0, 1.0, 0.0, 0.0, 0.0, 1.0, 0.0, 0.0, 0.0, 1.0, 0.0, 0.0, 0.0, 1.0, 0.0, 0.0, 0.0, 1.0, 0.0, 0.0, 0.0, 1.0, 0.0, 0.0, 0.0, 1.0, 0.0, 0.0, 0.0, 1.0, 0.0, 0.0, 0.0, 1.0, 0.0, 0.0, 0.0, 1.0, 0.0, 0.0, 0.0, 1.0, 0.0, 0.0, 0.0, 1.0, 0.0, 0.0, 0.0, 1.0, 0.0, 0.0, 0.0, 1.0, 0.0, 0.0, 0.0, 1.0, 0.0, 0.0, 0.0, 1.0, 0.0, 0.0, 0.0, 1.0, 0.0, 0.0, 0.0, 1.0, 0.0, 0.0, 0.0, 1.0, 0.0, 0.0, 0.0, 1.0, 0.0, 0.0, 0.0, 1.0, 0.0, 0.0, 0.0, 1.0, 0.0, 0.0, 0.0, 1.0, 0.0, 0.0, 0.0, 1.0, 0.0, 0.0, 0.0, 1.0, 0.0, 0.0, 0.0, 1.0, 0.0, 0.0, 0.0, 1.0, 0.0, 0.0, 0.0, 1.0, 0.0, 0.0, 0.0, 1.0, 0.0, 0.0, 0.0, 1.0, 0.0, 0.0, 0.0, 1.0, 0.0, 0.0, 0.0, 1.0, 0.0, 0.0, 0.0, 1.0, 0.0, 0.0, 0.0, 1.0, 0.0, 0.0, 0.0, 1.0, 0.0, 0.0, 0.0, 1.0, 0.0, 0.0, 0.0, 1.0, 0.0, 0.0, 0.0, 1.0, 0.0, 0.0, 0.0, 1.0, 0.0, 0.0, 0.0, 1.0, 0.0, 0.0, 0.0, 1.0, 0.0, 0.0, 0.0, 1.0, 0.0, 0.0, 0.0, 1.0, 0.0, 0.0, 0.0, 1.0, 0.0, 0.0, 0.0, 1.0, 0.0, 0.0, 0.0, 1.0, 0.0, 0.0, 0.0, 1.0, 0.0, 0.0, 0.0, 1.0, 0.0, 0.0, 0.0, 1.0, 0.0, 0.0, 0.0, 1.0, 0.0, 0.0, 0.0, 1.0, 0.0, 0.0, 0.0, 1.0, 0.0, 0.0, 0.0, 1.0, 0.0, 0.0, 0.0, 1.0, 0.0, 0.0, 0.0, 1.0, 0.0, 0.0, 0.0, 1.0, 0.0, 0.0, 0.0, 1.0, 0.0, 0.0, 0.0, 1.0, 0.0, 0.0, 0.0, 1.0, 0.0, 0.0, 0.0, 1.0, 0.0, 0.0, 0.0, 1.0, 0.0, 0.0, 0.0, 1.0, 0.0, 0.0, 0.0, 1.0, 0.0, 0.0, 0.0, 1.0, 0.0, 0.0, 0.0, 1.0, 0.0, 0.0, 0.0, 1.0, 0.0, 0.0, 0.0, 1.0, 0.0, 0.0, 0.0, 1.0, 0.0, 0.0, 0.0, 1.0, 0.0, 0.0, 0.0, 1.0, 0.0, 0.0, 0.0, 1.0, 0.0, 0.0, 0.0, 1.0, 0.0, 0.0, 0.0, 1.0, 0.0, 0.0, 0.0, 1.0, 0.0, 0.0, 0.0, 1.0, 0.0, 0.0, 0.0, 1.0, 0.0, 0.0, 0.0, 1.0, 0.0, 0.0, 0.0, 1.0, 0.0, 0.0, 0.0, 1.0, 0.0, 0.0, 0.0, 1.0, 0.0, 0.0, 0.0, 1.0, 0.0, 0.0, 0.0, 1.0, 0.0, 0.0, 0.0, 1.0, 0.0, 0.0, 0.0, 1.0, 0.0, 0.0, 0.0, 1.0, 0.0, 0.0, 0.0, 1.0, 0.0, 0.0, 0.0, 1.0, 0.0, 0.0, 0.0, 1.0, 0.0, 0.0, 0.0, 1.0, 0.0, 0.0, 0.0, 1.0, 0.0, 0.0, 0.0, 1.0, 0.0, 0.0, 0.0, 1.0, 0.0, 0.0, 0.0, 1.0, 0.0, 0.0, 0.0, 1.0, 0.0, 0.0, 0.0, 1.0, 0.0, 0.0, 0.0, 1.0, 0.0, 0.0, 0.0, 1.0, 0.0, 0.0, 0.0, 1.0, 0.0, 0.0, 0.0, 1.0, 0.0, 0.0, 0.0, 1.0, 0.0, 0.0, 0.0, 1.0, 0.0, 0.0, 0.0, 1.0, 0.0, 0.0, 0.0, 1.0, 0.0, 0.0, 0.0, 1.0, 0.0, 0.0, 0.0, 1.0, 0.0, 0.0, 0.0, 1.0, 0.0, 0.0, 0.0, 1.0, 0.0, 0.0, 0.0, 1.0, 0.0, 0.0, 0.0, 1.0, 0.0, 0.0, 0.0, 1.0, 0.0, 0.0, 0.0, 1.0, 0.0, 0.0, 0.0, 1.0, 0.0, 0.0, 0.0, 1.0, 0.0, 0.0, 0.0, 1.0, 0.0, 0.0, 0.0, 1.0, 0.0, 0.0, 0.0, 1.0, 0.0, 0.0, 0.0, 1.0, 0.0, 0.0, 0.0, 1.0, 0.0, 0.0, 0.0, 1.0, 0.0, 0.0, 0.0, 1.0, 0.0, 0.0, 0.0, 1.0, 0.0, 0.0, 0.0, 1.0, 0.0, 0.0, 0.0, 1.0, 0.0, 0.0, 0.0, 1.0, 0.0, 0.0, 0.0, 1.0, 0.0, 0.0, 0.0, 1.0, 0.0, 0.0, 0.0, 1.0, 0.0, 0.0, 0.0, 1.0, 0.0, 0.0, 0.0, 1.0, 0.0, 0.0, 0.0, 1.0, 0.0, 0.0, 0.0, 1.0, 0.0, 0.0, 0.0, 1.0, 0.0, 0.0, 0.0, 1.0, 0.0, 0.0, 0.0, 1.0, 0.0, 0.0, 0.0, 1.0, 0.0, 0.0, 0.0, 1.0, 0.0, 0.0, 0.0, 1.0, 0.0, 0.0, 0.0, 1.0, 0.0, 0.0, 0.0, 1.0, 0.0, 0.0, 0.0, 1.0, 0.0, 0.0, 0.0, 1.0, 0.0, 0.0, 0.0, 1.0, 0.0, 0.0, 0.0, 1.0, 0.0, 0.0, 0.0, 1.0, 0.0, 0.0, 0.0, 1.0, 0.0, 0.0, 0.0, 1.0, 0.0, 0.0, 0.0, 1.0, 0.0, 0.0, 0.0, 1.0, 0.0, 0.0, 0.0, 1.0, 0.0, 0.0, 0.0, 1.0, 0.0, 0.0, 0.0, 1.0, 0.0, 0.0, 0.0, 1.0, 0.0, 0.0, 0.0, 1.0, 0.0, 0.0, 0.0, 1.0, 0.0, 0.0, 0.0, 1.0, 0.0, 0.0, 0.0, 1.0, 0.0, 0.0, 0.0, 1.0, 0.0, 0.0, 0.0, 1.0, 0.0, 0.0, 0.0, 1.0, 0.0, 0.0, 0.0, 1.0, 0.0, 0.0, 0.0, 1.0, 0.0, 0.0, 0.0, 1.0, 0.0, 0.0, 0.0, 1.0, 0.0, 0.0, 0.0, 1.0, 0.0, 0.0, 0.0, 1.0, 0.0, 0.0, 0.0, 1.0, 0.0, 0.0, 0.0, 1.0, 0.0, 0.0, 0.0, 1.0, 0.0, 0.0, 0.0, 1.0, 0.0, 0.0, 0.0, 1.0, 0.0, 0.0, 0.0, 1.0, 0.0, 0.0, 0.0, 1.0, 0.0, 0.0, 0.0, 1.0, 0.0, 0.0, 0.0, 1.0, 0.0, 0.0, 0.0, 1.0, 0.0, 0.0, 0.0, 1.0, 0.0, 0.0, 0.0, 1.0, 0.0, 0.0, 0.0, 1.0, 0.0, 0.0, 0.0, 1.0, 0.0, 0.0, 0.0, 1.0, 0.0, 0.0, 0.0, 1.0, 0.0, 0.0, 0.0, 1.0, 0.0, 0.0, 0.0, 1.0, 0.0, 0.0, 0.0, 1.0, 0.0, 0.0, 0.0, 1.0, 0.0, 0.0, 0.0, 1.0, 0.0, 0.0, 0.0, 1.0, 0.0, 0.0, 0.0, 1.0, 0.0, 0.0, 0.0, 1.0, 0.0, 0.0, 0.0, 1.0, 0.0, 0.0, 0.0, 1.0, 0.0, 0.0, 0.0, 1.0, 0.0, 0.0, 0.0, 1.0, 0.0, 0.0, 0.0, 1.0, 0.0, 0.0, 0.0, 1.0, 0.0, 0.0, 0.0, 1.0, 0.0, 0.0, 0.0, 1.0, 0.0, 0.0, 0.0, 1.0, 0.0, 0.0, 0.0, 1.0, 0.0, 0.0, 0.0, 1.0, 0.0, 0.0, 0.0, 1.0, 0.0, 0.0, 0.0, 1.0, 0.0, 0.0, 0.0, 1.0, 0.0, 0.0, 0.0, 1.0, 0.0, 0.0, 0.0, 1.0, 0.0, 0.0, 0.0, 1.0, 0.0, 0.0, 0.0, 1.0, 0.0, 0.0, 0.0, 1.0, 0.0, 0.0, 0.0, 1.0, 0.0, 0.0, 0.0, 1.0, 0.0, 0.0, 0.0, 1.0, 0.0, 0.0, 0.0, 1.0, 0.0, 0.0, 0.0, 1.0, 0.0, 0.0, 0.0, 1.0, 0.0, 0.0, 0.0, 1.0, 0.0, 0.0, 0.0, 1.0, 0.0, 0.0, 0.0, 1.0, 0.0, 0.0, 0.0, 1.0, 0.0, 0.0, 0.0, 1.0, 0.0, 0.0, 0.0, 1.0, 0.0, 0.0, 0.0, 1.0, 0.0, 0.0, 0.0, 1.0, 0.0, 0.0, 0.0, 1.0, 0.0, 0.0, 0.0, 1.0, 0.0, 0.0, 0.0, 1.0, 0.0, 0.0, 0.0, 1.0, 0.0, 0.0, 0.0, 1.0, 0.0, 0.0, 0.0, 1.0, 0.0, 0.0, 0.0, 1.0, 0.0, 0.0, 0.0, 1.0, 0.0, 0.0, 0.0, 1.0, 0.0, 0.0, 0.0, 1.0, 0.0, 0.0, 0.0, 1.0, 0.0, 0.0, 0.0, 1.0, 0.0, 0.0, 0.0, 1.0, 0.0, 0.0, 0.0, 1.0, 0.0, 0.0, 0.0, 1.0, 0.0, 0.0, 0.0, 1.0, 0.0, 0.0, 0.0, 1.0, 0.0, 0.0, 0.0, 1.0, 0.0, 0.0, 0.0, 1.0, 0.0, 0.0, 0.0, 1.0, 0.0, 0.0, 0.0, 1.0, 0.0, 0.0, 0.0, 1.0, 0.0, 0.0, 0.0, 1.0, 0.0, 0.0, 0.0, 1.0, 0.0, 0.0, 0.0, 1.0, 0.0, 0.0, 0.0, 1.0, 0.0, 0.0, 0.0, 1.0, 0.0, 0.0, 0.0, 1.0, 0.0, 0.0, 0.0, 1.0, 0.0, 0.0, 0.0, 1.0, 0.0, 0.0, 0.0, 1.0, 0.0, 0.0, 0.0, 1.0, 0.0, 0.0, 0.0, 1.0, 0.0, 0.0, 0.0, 1.0, 0.0, 0.0, 0.0, 1.0, 0.0, 0.0, 0.0, 1.0, 0.0, 0.0, 0.0, 1.0, 0.0, 0.0, 0.0, 1.0, 0.0, 0.0, 0.0, 1.0, 0.0, 0.0, 0.0, 1.0, 0.0, 0.0, 0.0, 1.0, 0.0, 0.0, 0.0, 1.0, 0.0, 0.0, 0.0, 1.0, 0.0, 0.0, 0.0, 1.0, 0.0, 0.0, 0.0, 1.0, 0.0, 0.0, 0.0, 1.0, 0.0, 0.0, 0.0, 1.0, 0.0, 0.0, 0.0, 1.0, 0.0, 0.0, 0.0, 1.0, 0.0, 0.0, 0.0, 1.0, 0.0, 0.0, 0.0, 1.0, 0.0, 0.0, 0.0, 1.0, 0.0, 0.0, 0.0, 1.0, 0.0, 0.0, 0.0, 1.0, 0.0, 0.0, 0.0, 1.0, 0.0, 0.0, 0.0, 1.0, 0.0, 0.0, 0.0, 1.0, 0.0, 0.0, 0.0, 1.0, 0.0, 0.0, 0.0, 1.0, 0.0, 0.0, 0.0, 1.0, 0.0, 0.0, 0.0, 1.0, 0.0, 0.0, 0.0, 1.0, 0.0, 0.0, 0.0, 1.0, 0.0, 0.0, 0.0, 1.0, 0.0, 0.0, 0.0, 1.0, 0.0, 0.0, 0.0, 1.0, 0.0, 0.0, 0.0, 1.0, 0.0, 0.0, 0.0, 1.0, 0.0, 0.0, 0.0, 1.0, 0.0, 0.0, 0.0, 1.0, 0.0, 0.0, 0.0, 1.0, 0.0, 0.0, 0.0, 1.0, 0.0, 0.0, 0.0, 1.0, 0.0, 0.0, 0.0, 1.0, 0.0, 0.0, 0.0, 1.0, 0.0, 0.0, 0.0, 1.0, 0.0, 0.0, 0.0, 1.0, 0.0, 0.0, 0.0, 1.0, 0.0, 0.0, 0.0, 1.0, 0.0, 0.0, 0.0, 1.0, 0.0, 0.0, 0.0, 1.0, 0.0, 0.0, 0.0, 1.0, 0.0, 0.0, 0.0, 1.0, 0.0, 0.0, 0.0, 1.0, 0.0, 0.0, 0.0, 1.0, 0.0, 0.0, 0.0, 1.0, 0.0, 0.0, 0.0, 1.0, 0.0, 0.0, 0.0, 1.0, 0.0, 0.0, 0.0, 1.0, 0.0, 0.0, 0.0, 1.0, 0.0, 0.0, 0.0, 1.0, 0.0, 0.0, 0.0, 1.0, 0.0, 0.0, 0.0, 1.0, 0.0, 0.0, 0.0, 1.0, 0.0, 0.0, 0.0, 1.0, 0.0, 0.0, 0.0, 1.0, 0.0, 0.0, 0.0, 1.0, 0.0, 0.0, 0.0, 1.0, 0.0, 0.0, 0.0, 1.0, 0.0, 0.0, 0.0, 1.0, 0.0, 0.0, 0.0, 1.0, 0.0, 0.0, 0.0, 1.0, 0.0, 0.0, 0.0, 1.0, 0.0, 0.0, 0.0, 1.0, 0.0, 0.0, 0.0, 1.0, 0.0, 0.0, 0.0, 1.0, 0.0, 0.0, 0.0, 1.0, 0.0, 0.0, 0.0, 1.0, 0.0, 0.0, 0.0, 1.0, 0.0, 0.0, 0.0, 1.0, 0.0, 0.0, 0.0, 1.0, 0.0, 0.0, 0.0, 1.0, 0.0, 0.0, 0.0, 1.0, 0.0, 0.0, 0.0, 1.0, 0.0, 0.0, 0.0, 1.0, 0.0, 0.0, 0.0, 1.0, 0.0, 0.0, 0.0, 1.0, 0.0, 0.0, 0.0, 1.0, 0.0, 0.0, 0.0, 1.0, 0.0, 0.0, 0.0, 1.0, 0.0, 0.0, 0.0, 1.0, 0.0, 0.0, 0.0, 1.0, 0.0, 0.0, 0.0, 1.0, 0.0, 0.0, 0.0, 1.0, 0.0, 0.0, 0.0, 1.0, 0.0, 0.0, 0.0, 1.0, 0.0, 0.0, 0.0, 1.0, 0.0, 0.0, 0.0, 1.0, 0.0, 0.0, 0.0, 1.0, 0.0, 0.0, 0.0, 1.0, 0.0, 0.0, 0.0, 1.0, 0.0, 0.0, 0.0, 1.0, 0.0, 0.0, 0.0, 1.0, 0.0, 0.0, 0.0, 1.0, 0.0, 0.0, 0.0, 1.0, 0.0, 0.0, 0.0, 1.0, 0.0, 0.0, 0.0, 1.0, 0.0, 0.0, 0.0, 1.0, 0.0, 0.0, 0.0, 1.0, 0.0, 0.0, 0.0, 1.0, 0.0, 0.0, 0.0, 1.0, 0.0, 0.0, 0.0, 1.0, 0.0, 0.0, 0.0, 1.0, 0.0, 0.0, 0.0, 1.0, 0.0, 0.0, 0.0, 1.0, 0.0, 0.0, 0.0, 1.0, 0.0, 0.0, 0.0, 1.0, 0.0, 0.0, 0.0, 1.0, 0.0, 0.0, 0.0, 1.0, 0.0, 0.0, 0.0, 1.0, 0.0, 0.0, 0.0, 1.0, 0.0, 0.0, 0.0, 1.0, 0.0, 0.0, 0.0, 1.0, 0.0, 0.0, 0.0, 1.0, 0.0, 0.0, 0.0, 1.0, 0.0, 0.0, 0.0, 1.0, 0.0, 0.0, 0.0, 1.0, 0.0, 0.0, 0.0, 1.0, 0.0, 0.0, 0.0, 1.0, 0.0, 0.0, 0.0, 1.0, 0.0, 0.0, 0.0, 1.0, 0.0, 0.0, 0.0, 1.0, 0.0, 0.0, 0.0, 1.0, 0.0, 0.0, 0.0, 1.0, 0.0, 0.0, 0.0, 1.0, 0.0, 0.0, 0.0, 1.0, 0.0, 0.0, 0.0, 1.0, 0.0, 0.0, 0.0, 1.0, 0.0, 0.0, 0.0, 1.0, 0.0, 0.0, 0.0, 1.0, 0.0, 0.0, 0.0, 1.0, 0.0, 0.0, 0.0, 1.0, 0.0, 0.0, 0.0, 1.0, 0.0, 0.0, 0.0, 1.0, 0.0, 0.0, 0.0, 1.0, 0.0, 0.0, 0.0, 1.0, 0.0, 0.0, 0.0, 1.0, 0.0, 0.0, 0.0, 1.0])
me_sm_env_struct_scrapyard_vista_13_md_001.materials.append(mat_mi_env_scrapyard_metal_01)
me_sm_env_struct_scrapyard_vista_13_md_001.use_remesh_fix_poles = True
me_sm_env_struct_scrapyard_vista_13_md_001.use_remesh_preserve_attributes = False
me_sm_env_struct_scrapyard_vista_13_md_001.update()

# ---- objects
ob_sm_env_struct_scrapyard_vista_13_mo = bpy.data.objects.new('SM_ENV_STRUCT_ScrapYard_Vista_13.mo', me_sm_env_struct_scrapyard_vista_13_md_001)

# ---- transforms, parenting, visibility, modifiers, constraints
ob_sm_env_struct_scrapyard_vista_13_mo.location = (0.0, 0.0, 0.0)

# ---- collection membership
scene.collection.objects.link(ob_sm_env_struct_scrapyard_vista_13_mo)

# ---- scene / render settings (as saved in the file)
scene.frame_start = 1; scene.frame_end = 250; scene.frame_set(1)
scene.render.engine = 'BLENDER_EEVEE_NEXT'
scene.cycles.sampling_pattern = 'TABULATED_SOBOL'
scene.cycles.use_light_tree = False
scene.view_settings.view_transform = 'Filmic'
bpy.context.view_layer.update()

# ---- added for rendering (the .blend has no active camera and no usable light): camera, sun
cam_auto = bpy.data.cameras.new('AutoCamera')
cam_auto.lens = 50.0
cam_auto.sensor_width = 36.0
cam_auto.clip_end = 1000.0
ob_auto_camera = bpy.data.objects.new('AutoCamera', cam_auto)
scene.collection.objects.link(ob_auto_camera)
ob_auto_camera.location = (19.5602, -23.7527, 23.6469)
ob_auto_camera.rotation_euler = (1.09748, -7.21219e-08, 0.694738)
scene.camera = ob_auto_camera
light_auto_sun = bpy.data.lights.new('AutoSun', 'SUN')
light_auto_sun.energy = 3.0
light_auto_sun.angle = 0.0523599
ob_auto_sun = bpy.data.objects.new('AutoSun', light_auto_sun)
scene.collection.objects.link(ob_auto_sun)
ob_auto_sun.rotation_euler = (0.872665, 0.174533, 0.523599)
bpy.context.view_layer.update()
